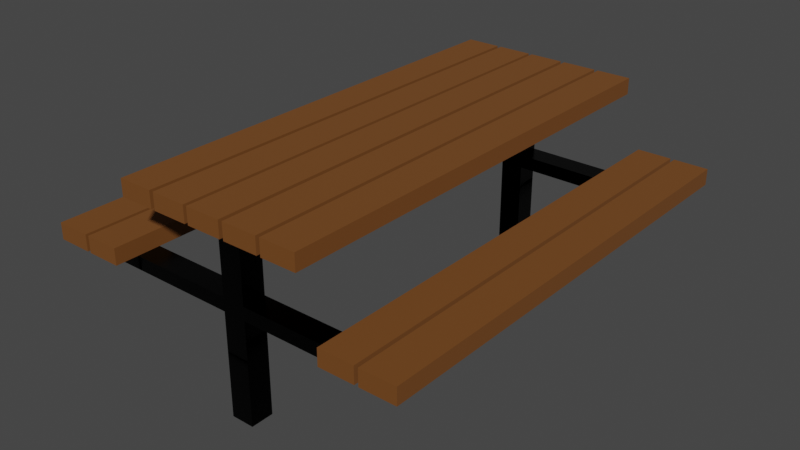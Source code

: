 # Source: table.blend  (saved by Blender 2.93.20; exported with 4.5.12 LTS)
import bpy
from mathutils import Matrix  # noqa: F401  (used for matrix-valued properties, if any)

bpy.ops.wm.read_factory_settings(use_empty=True)
scene = bpy.context.scene
scene.name = 'Scene'

# ---- collections
col_collection = bpy.data.collections.new('Collection'); scene.collection.children.link(col_collection)

# ---- materials (node trees are filled in below, after node groups)
mat_material_1328 = bpy.data.materials.new('Material.1328')
mat_material_1328.use_transparent_shadow = False
mat_material_1327 = bpy.data.materials.new('Material.1327')
mat_material_1327.alpha_threshold = 0.0
mat_material_1327.use_transparent_shadow = False
mat_material_1327.line_color = (0.0, 0.0, 0.0, 1.0)

# ---- material node trees
mat_material_1328.use_nodes = True; mat_material_1328.node_tree.nodes.clear()
_N = mat_material_1328.node_tree.nodes; _L = mat_material_1328.node_tree.links
n0 = _N.new('ShaderNodeBsdfPrincipled'); n0.name = 'Principled BSDF'; n0.location = (10, 300)
n0.distribution = 'GGX'
n0.subsurface_method = 'BURLEY'
n0.inputs[0].default_value = (0.0, 0.0, 0.0, 1.0)
n0.inputs[1].default_value = 1.0
n0.inputs[2].default_value = 0.2355
n0.inputs[3].default_value = 1.45
n0.inputs[27].default_value = (0.0, 0.0, 0.0, 1.0)
n0.inputs[28].default_value = 1.0
n1 = _N.new('ShaderNodeOutputMaterial'); n1.name = 'Material Output'; n1.location = (300, 300)
_L.new(n0.outputs[0], n1.inputs[0])
n1.is_active_output = True
mat_material_1327.use_nodes = True; mat_material_1327.node_tree.nodes.clear()
_N = mat_material_1327.node_tree.nodes; _L = mat_material_1327.node_tree.links
n0 = _N.new('ShaderNodeOutputMaterial'); n0.name = 'Material Output'; n0.location = (300, 300)
n1 = _N.new('ShaderNodeBsdfPrincipled'); n1.name = 'Principled BSDF'; n1.location = (10, 300)
n1.distribution = 'GGX'
n1.subsurface_method = 'BURLEY'
n1.inputs[0].default_value = (0.1657, 0.05489, 0.004555, 1.0)
n1.inputs[2].default_value = 1.0
n1.inputs[3].default_value = 1.45
n1.inputs[13].default_value = 0.5496
n1.inputs[27].default_value = (0.0, 0.0, 0.0, 1.0)
n1.inputs[28].default_value = 1.0
_L.new(n1.outputs[0], n0.inputs[0])
n0.is_active_output = True

# ---- world
world_world = bpy.data.worlds.new('World'); scene.world = world_world
world_world.use_nodes = True; world_world.node_tree.nodes.clear()
_N = world_world.node_tree.nodes; _L = world_world.node_tree.links
n0 = _N.new('ShaderNodeOutputWorld'); n0.name = 'World Output'; n0.location = (300, 300)
n1 = _N.new('ShaderNodeBackground'); n1.name = 'Background'; n1.location = (10, 300)
n1.inputs[0].default_value = (0.05088, 0.05088, 0.05088, 1.0)
_L.new(n1.outputs[0], n0.inputs[0])
n0.is_active_output = True
world_world.color = (0.05088, 0.05088, 0.05088)
world_world.use_sun_shadow = False
world_world.sun_shadow_jitter_overblur = 0.0

# ---- meshes
me_cube_027 = bpy.data.meshes.new('Cube.027')
me_cube_027.from_pydata([(-1.0, -1.0, -1.0), (-1.0, -1.0, 0.1261), (-1.0, 1.0, -1.0), (-1.0, 1.0, 0.1261), (1.0, -1.0, -1.0), (1.0, -1.0, 0.1261), (1.0, 1.0, -1.0), (1.0, 1.0, 0.1261), (-1.0, -1.0, 11.82), (-1.0, 1.0, 11.82), (1.0, -1.0, 11.82), (1.0, 1.0, 11.82), (1.0, 1.0, 5.264), (1.0, -1.0, 5.264), (-1.0, -1.0, 5.264), (-1.0, 1.0, 5.264), (1.0, 1.0, 6.418), (-1.0, -1.0, 6.418), (1.0, -1.0, 6.418), (-1.0, 1.0, 6.418), (-14.88, -1.0, 5.264), (-14.88, 1.0, 5.264), (-14.88, -1.0, 6.418), (-14.88, 1.0, 6.418), (15.13, 1.0, 5.264), (15.13, -1.0, 5.264), (15.13, 1.0, 6.418), (15.13, -1.0, 6.418), (-1.0, -1.0, 15.35), (-1.0, 1.0, 15.35), (1.0, -1.0, 15.35), (1.0, 1.0, 15.35), (6.789, -1.0, -1.0), (6.789, -1.0, 0.1261), (6.789, 1.0, -1.0), (6.789, 1.0, 0.1261), (-6.789, -1.0, -1.0), (-6.789, -1.0, 0.1261), (-6.789, 1.0, -1.0), (-6.789, 1.0, 0.1261), (-1.84, 2.982, -0.8716), (-1.84, 2.982, -2.288), (-1.84, -37.08, -0.8716), (-1.84, -37.08, -2.288), (-4.87, 2.982, -0.8716), (-4.87, 2.982, -2.288), (-4.87, -37.08, -0.8716), (-4.87, -37.08, -2.288), (1.566, 2.982, -0.8716), (1.566, 2.982, -2.288), (1.566, -37.08, -0.8716), (1.566, -37.08, -2.288), (-1.464, 2.982, -0.8716), (-1.464, 2.982, -2.288), (-1.464, -37.08, -0.8716), (-1.464, -37.08, -2.288), (4.936, 2.982, -0.8716), (4.936, 2.982, -2.288), (4.936, -37.08, -0.8716), (4.936, -37.08, -2.288), (1.906, 2.982, -0.8716), (1.906, 2.982, -2.288), (1.906, -37.08, -0.8716), (1.906, -37.08, -2.288), (8.342, 2.982, -0.8716), (8.342, 2.982, -2.288), (8.342, -37.08, -0.8716), (8.342, -37.08, -2.288), (5.312, 2.982, -0.8716), (5.312, 2.982, -2.288), (5.312, -37.08, -0.8716), (5.312, -37.08, -2.288), (-5.225, 2.982, -0.8716), (-5.225, 2.982, -2.288), (-5.225, -37.08, -0.8716), (-5.225, -37.08, -2.288), (-8.255, 2.982, -0.8716), (-8.255, 2.982, -2.288), (-8.255, -37.08, -0.8716), (-8.255, -37.08, -2.288), (-9.822, 2.982, 5.241), (-9.822, 2.982, 3.824), (-9.822, -37.08, 5.241), (-9.822, -37.08, 3.824), (-12.85, 2.982, 5.241), (-12.85, 2.982, 3.824), (-12.85, -37.08, 5.241), (-12.85, -37.08, 3.824), (-13.21, 2.982, 5.241), (-13.21, 2.982, 3.824), (-13.21, -37.08, 5.241), (-13.21, -37.08, 3.824), (-16.24, 2.982, 5.241), (-16.24, 2.982, 3.824), (-16.24, -37.08, 5.241), (-16.24, -37.08, 3.824), (16.64, 2.982, 5.241), (16.64, 2.982, 3.824), (16.64, -37.08, 5.241), (16.64, -37.08, 3.824), (13.61, 2.982, 5.241), (13.61, 2.982, 3.824), (13.61, -37.08, 5.241), (13.61, -37.08, 3.824), (13.26, 2.982, 5.241), (13.26, 2.982, 3.824), (13.26, -37.08, 5.241), (13.26, -37.08, 3.824), (10.23, 2.982, 5.241), (10.23, 2.982, 3.824), (10.23, -37.08, 5.241), (10.23, -37.08, 3.824), (-1.0, -34.37, -1.0), (-1.0, -34.37, 0.1261), (-1.0, -32.37, -1.0), (-1.0, -32.37, 0.1261), (1.0, -34.37, -1.0), (1.0, -34.37, 0.1261), (1.0, -32.37, -1.0), (1.0, -32.37, 0.1261), (-1.0, -34.37, 11.82), (-1.0, -32.37, 11.82), (1.0, -34.37, 11.82), (1.0, -32.37, 11.82), (1.0, -32.37, 5.264), (1.0, -34.37, 5.264), (-1.0, -34.37, 5.264), (-1.0, -32.37, 5.264), (1.0, -32.37, 6.418), (-1.0, -34.37, 6.418), (1.0, -34.37, 6.418), (-1.0, -32.37, 6.418), (-14.88, -34.37, 5.264), (-14.88, -32.37, 5.264), (-14.88, -34.37, 6.418), (-14.88, -32.37, 6.418), (15.13, -32.37, 5.264), (15.13, -34.37, 5.264), (15.13, -32.37, 6.418), (15.13, -34.37, 6.418), (-1.0, -34.37, 15.35), (-1.0, -32.37, 15.35), (1.0, -34.37, 15.35), (1.0, -32.37, 15.35), (6.789, -34.37, -1.0), (6.789, -34.37, 0.1261), (6.789, -32.37, -1.0), (6.789, -32.37, 0.1261), (-6.789, -34.37, -1.0), (-6.789, -34.37, 0.1261), (-6.789, -32.37, -1.0), (-6.789, -32.37, 0.1261), (-1.0, -0.9929, -0.9929), (-0.997, -0.991, 0.1231), (-1.0, 0.9929, -0.9929), (-0.997, 0.991, 0.1231), (1.0, -0.9929, -0.9929), (0.997, -0.991, 0.1231), (1.0, 0.9929, -0.9929), (0.997, 0.991, 0.1231), (-0.9929, -0.9929, 11.82), (-0.9929, 0.9929, 11.82), (0.9929, -0.9929, 11.82), (0.9929, 0.9929, 11.82), (0.997, 0.991, 5.268), (0.997, -0.991, 5.268), (-0.997, -0.991, 5.268), (-0.997, 0.991, 5.268), (0.997, 0.991, 6.415), (-0.997, -0.991, 6.415), (0.997, -0.991, 6.415), (-0.997, 0.991, 6.415), (-14.87, -0.9942, 5.27), (-14.87, 0.9942, 5.27), (-14.87, -0.9942, 6.412), (-14.87, 0.9942, 6.412), (15.12, 0.9942, 5.27), (15.12, -0.9942, 5.27), (15.12, 0.9942, 6.412), (15.12, -0.9942, 6.412), (-0.9942, -0.9942, 15.34), (-0.9942, 0.9942, 15.34), (0.9942, -0.9942, 15.34), (0.9942, 0.9942, 15.34), (6.783, -0.9942, -0.9942), (6.783, -0.9942, 0.1203), (6.783, 0.9942, -0.9942), (6.783, 0.9942, 0.1203), (-6.783, -0.9942, -0.9942), (-6.783, -0.9942, 0.1203), (-6.783, 0.9942, -0.9942), (-6.783, 0.9942, 0.1203), (-1.834, 2.988, -0.8659), (-1.834, 2.988, -2.294), (-1.834, -37.08, -0.8659), (-1.834, -37.08, -2.294), (-4.875, 2.988, -0.8659), (-4.875, 2.988, -2.294), (-4.875, -37.08, -0.8659), (-4.875, -37.08, -2.294), (1.572, 2.988, -0.8659), (1.572, 2.988, -2.294), (1.572, -37.08, -0.8659), (1.572, -37.08, -2.294), (-1.47, 2.988, -0.8659), (-1.47, 2.988, -2.294), (-1.47, -37.08, -0.8659), (-1.47, -37.08, -2.294), (4.942, 2.988, -0.8659), (4.942, 2.988, -2.294), (4.942, -37.08, -0.8659), (4.942, -37.08, -2.294), (1.901, 2.988, -0.8659), (1.901, 2.988, -2.294), (1.901, -37.08, -0.8659), (1.901, -37.08, -2.294), (8.348, 2.988, -0.8659), (8.348, 2.988, -2.294), (8.348, -37.08, -0.8659), (8.348, -37.08, -2.294), (5.307, 2.988, -0.8659), (5.307, 2.988, -2.294), (5.307, -37.08, -0.8659), (5.307, -37.08, -2.294), (-5.22, 2.988, -0.8659), (-5.22, 2.988, -2.294), (-5.22, -37.08, -0.8659), (-5.22, -37.08, -2.294), (-8.261, 2.988, -0.8659), (-8.261, 2.988, -2.294), (-8.261, -37.08, -0.8659), (-8.261, -37.08, -2.294), (-9.816, 2.988, 5.247), (-9.816, 2.988, 3.819), (-9.816, -37.08, 5.247), (-9.816, -37.08, 3.819), (-12.86, 2.988, 5.247), (-12.86, 2.988, 3.819), (-12.86, -37.08, 5.247), (-12.86, -37.08, 3.819), (-13.2, 2.988, 5.247), (-13.2, 2.988, 3.819), (-13.2, -37.08, 5.247), (-13.2, -37.08, 3.819), (-16.24, 2.988, 5.247), (-16.24, 2.988, 3.819), (-16.24, -37.08, 5.247), (-16.24, -37.08, 3.819), (16.65, 2.988, 5.247), (16.65, 2.988, 3.819), (16.65, -37.08, 5.247), (16.65, -37.08, 3.819), (13.61, 2.988, 5.247), (13.61, 2.988, 3.819), (13.61, -37.08, 5.247), (13.61, -37.08, 3.819), (13.26, 2.988, 5.247), (13.26, 2.988, 3.819), (13.26, -37.08, 5.247), (13.26, -37.08, 3.819), (10.22, 2.988, 5.247), (10.22, 2.988, 3.819), (10.22, -37.08, 5.247), (10.22, -37.08, 3.819), (-1.0, -34.36, -0.9929), (-0.997, -34.36, 0.1231), (-1.0, -32.38, -0.9929), (-0.997, -32.38, 0.1231), (1.0, -34.36, -0.9929), (0.997, -34.36, 0.1231), (1.0, -32.38, -0.9929), (0.997, -32.38, 0.1231), (-0.9929, -34.36, 11.82), (-0.9929, -32.38, 11.82), (0.9929, -34.36, 11.82), (0.9929, -32.38, 11.82), (0.997, -32.38, 5.268), (0.997, -34.36, 5.268), (-0.997, -34.36, 5.268), (-0.997, -32.38, 5.268), (0.997, -32.38, 6.415), (-0.997, -34.36, 6.415), (0.997, -34.36, 6.415), (-0.997, -32.38, 6.415), (-14.87, -34.37, 5.27), (-14.87, -32.38, 5.27), (-14.87, -34.37, 6.412), (-14.87, -32.38, 6.412), (15.12, -32.38, 5.27), (15.12, -34.37, 5.27), (15.12, -32.38, 6.412), (15.12, -34.37, 6.412), (-0.9942, -34.37, 15.34), (-0.9942, -32.38, 15.34), (0.9942, -34.37, 15.34), (0.9942, -32.38, 15.34), (6.783, -34.37, -0.9942), (6.783, -34.37, 0.1203), (6.783, -32.38, -0.9942), (6.783, -32.38, 0.1203), (-6.783, -34.37, -0.9942), (-6.783, -34.37, 0.1203), (-6.783, -32.38, -0.9942), (-6.783, -32.38, 0.1203)], [], [(1, 3, 39, 37), (2, 3, 7, 6), (5, 4, 32, 33), (4, 5, 1, 0), (2, 6, 4, 0), (18, 16, 11, 10), (11, 9, 29, 31), (19, 17, 8, 9), (17, 18, 10, 8), (16, 19, 9, 11), (7, 3, 15, 12), (1, 5, 13, 14), (3, 1, 14, 15), (5, 7, 12, 13), (12, 15, 19, 16), (14, 13, 18, 17), (15, 14, 20, 21), (12, 16, 26, 24), (21, 20, 22, 23), (14, 17, 22, 20), (19, 15, 21, 23), (17, 19, 23, 22), (25, 24, 26, 27), (16, 18, 27, 26), (13, 12, 24, 25), (18, 13, 25, 27), (31, 29, 28, 30), (10, 11, 31, 30), (9, 8, 28, 29), (8, 10, 30, 28), (34, 35, 33, 32), (4, 6, 34, 32), (7, 5, 33, 35), (6, 7, 35, 34), (36, 37, 39, 38), (2, 0, 36, 38), (3, 2, 38, 39), (0, 1, 37, 36), (40, 41, 43, 42), (42, 43, 47, 46), (46, 47, 45, 44), (44, 45, 41, 40), (42, 46, 44, 40), (47, 43, 41, 45), (48, 49, 51, 50), (50, 51, 55, 54), (54, 55, 53, 52), (52, 53, 49, 48), (50, 54, 52, 48), (55, 51, 49, 53), (56, 57, 59, 58), (58, 59, 63, 62), (62, 63, 61, 60), (60, 61, 57, 56), (58, 62, 60, 56), (63, 59, 57, 61), (64, 65, 67, 66), (66, 67, 71, 70), (70, 71, 69, 68), (68, 69, 65, 64), (66, 70, 68, 64), (71, 67, 65, 69), (72, 73, 75, 74), (74, 75, 79, 78), (78, 79, 77, 76), (76, 77, 73, 72), (74, 78, 76, 72), (79, 75, 73, 77), (80, 81, 83, 82), (82, 83, 87, 86), (86, 87, 85, 84), (84, 85, 81, 80), (82, 86, 84, 80), (87, 83, 81, 85), (88, 89, 91, 90), (90, 91, 95, 94), (94, 95, 93, 92), (92, 93, 89, 88), (90, 94, 92, 88), (95, 91, 89, 93), (96, 97, 99, 98), (98, 99, 103, 102), (102, 103, 101, 100), (100, 101, 97, 96), (98, 102, 100, 96), (103, 99, 97, 101), (104, 105, 107, 106), (106, 107, 111, 110), (110, 111, 109, 108), (108, 109, 105, 104), (106, 110, 108, 104), (111, 107, 105, 109), (113, 115, 151, 149), (114, 115, 119, 118), (117, 116, 144, 145), (116, 117, 113, 112), (114, 118, 116, 112), (130, 128, 123, 122), (123, 121, 141, 143), (131, 129, 120, 121), (129, 130, 122, 120), (128, 131, 121, 123), (119, 115, 127, 124), (113, 117, 125, 126), (115, 113, 126, 127), (117, 119, 124, 125), (124, 127, 131, 128), (126, 125, 130, 129), (127, 126, 132, 133), (124, 128, 138, 136), (133, 132, 134, 135), (126, 129, 134, 132), (131, 127, 133, 135), (129, 131, 135, 134), (137, 136, 138, 139), (128, 130, 139, 138), (125, 124, 136, 137), (130, 125, 137, 139), (143, 141, 140, 142), (122, 123, 143, 142), (121, 120, 140, 141), (120, 122, 142, 140), (146, 147, 145, 144), (116, 118, 146, 144), (119, 117, 145, 147), (118, 119, 147, 146), (148, 149, 151, 150), (114, 112, 148, 150), (115, 114, 150, 151), (112, 113, 149, 148), (153, 189, 191, 155), (154, 158, 159, 155), (157, 185, 184, 156), (156, 152, 153, 157), (154, 152, 156, 158), (170, 162, 163, 168), (163, 183, 181, 161), (171, 161, 160, 169), (169, 160, 162, 170), (168, 163, 161, 171), (159, 164, 167, 155), (153, 166, 165, 157), (155, 167, 166, 153), (157, 165, 164, 159), (164, 168, 171, 167), (166, 169, 170, 165), (167, 173, 172, 166), (164, 176, 178, 168), (173, 175, 174, 172), (166, 172, 174, 169), (171, 175, 173, 167), (169, 174, 175, 171), (177, 179, 178, 176), (168, 178, 179, 170), (165, 177, 176, 164), (170, 179, 177, 165), (183, 182, 180, 181), (162, 182, 183, 163), (161, 181, 180, 160), (160, 180, 182, 162), (186, 184, 185, 187), (156, 184, 186, 158), (159, 187, 185, 157), (158, 186, 187, 159), (188, 190, 191, 189), (154, 190, 188, 152), (155, 191, 190, 154), (152, 188, 189, 153), (192, 194, 195, 193), (194, 198, 199, 195), (198, 196, 197, 199), (196, 192, 193, 197), (194, 192, 196, 198), (199, 197, 193, 195), (200, 202, 203, 201), (202, 206, 207, 203), (206, 204, 205, 207), (204, 200, 201, 205), (202, 200, 204, 206), (207, 205, 201, 203), (208, 210, 211, 209), (210, 214, 215, 211), (214, 212, 213, 215), (212, 208, 209, 213), (210, 208, 212, 214), (215, 213, 209, 211), (216, 218, 219, 217), (218, 222, 223, 219), (222, 220, 221, 223), (220, 216, 217, 221), (218, 216, 220, 222), (223, 221, 217, 219), (224, 226, 227, 225), (226, 230, 231, 227), (230, 228, 229, 231), (228, 224, 225, 229), (226, 224, 228, 230), (231, 229, 225, 227), (232, 234, 235, 233), (234, 238, 239, 235), (238, 236, 237, 239), (236, 232, 233, 237), (234, 232, 236, 238), (239, 237, 233, 235), (240, 242, 243, 241), (242, 246, 247, 243), (246, 244, 245, 247), (244, 240, 241, 245), (242, 240, 244, 246), (247, 245, 241, 243), (248, 250, 251, 249), (250, 254, 255, 251), (254, 252, 253, 255), (252, 248, 249, 253), (250, 248, 252, 254), (255, 253, 249, 251), (256, 258, 259, 257), (258, 262, 263, 259), (262, 260, 261, 263), (260, 256, 257, 261), (258, 256, 260, 262), (263, 261, 257, 259), (265, 301, 303, 267), (266, 270, 271, 267), (269, 297, 296, 268), (268, 264, 265, 269), (266, 264, 268, 270), (282, 274, 275, 280), (275, 295, 293, 273), (283, 273, 272, 281), (281, 272, 274, 282), (280, 275, 273, 283), (271, 276, 279, 267), (265, 278, 277, 269), (267, 279, 278, 265), (269, 277, 276, 271), (276, 280, 283, 279), (278, 281, 282, 277), (279, 285, 284, 278), (276, 288, 290, 280), (285, 287, 286, 284), (278, 284, 286, 281), (283, 287, 285, 279), (281, 286, 287, 283), (289, 291, 290, 288), (280, 290, 291, 282), (277, 289, 288, 276), (282, 291, 289, 277), (295, 294, 292, 293), (274, 294, 295, 275), (273, 293, 292, 272), (272, 292, 294, 274), (298, 296, 297, 299), (268, 296, 298, 270), (271, 299, 297, 269), (270, 298, 299, 271), (300, 302, 303, 301), (266, 302, 300, 264), (267, 303, 302, 266), (264, 300, 301, 265)])
me_cube_027.polygons.foreach_set('material_index', [0, 0, 0, 0, 0, 0, 0, 0, 0, 0, 0, 0, 0, 0, 0, 0, 0, 0, 0, 0, 0, 0, 0, 0, 0, 0, 0, 0, 0, 0, 0, 0, 0, 0, 0, 0, 0, 0, 1, 1, 1, 1, 1, 1, 1, 1, 1, 1, 1, 1, 1, 1, 1, 1, 1, 1, 1, 1, 1, 1, 1, 1, 1, 1, 1, 1, 1, 1, 1, 1, 1, 1, 1, 1, 1, 1, 1, 1, 1, 1, 1, 1, 1, 1, 1, 1, 1, 1, 1, 1, 1, 1, 0, 0, 0, 0, 0, 0, 0, 0, 0, 0, 0, 0, 0, 0, 0, 0, 0, 0, 0, 0, 0, 0, 0, 0, 0, 0, 0, 0, 0, 0, 0, 0, 0, 0, 0, 0, 0, 0, 0, 0, 0, 0, 0, 0, 0, 0, 0, 0, 0, 0, 0, 0, 0, 0, 0, 0, 0, 0, 0, 0, 0, 0, 0, 0, 0, 0, 0, 0, 0, 0, 0, 0, 0, 0, 0, 0, 1, 1, 1, 1, 1, 1, 1, 1, 1, 1, 1, 1, 1, 1, 1, 1, 1, 1, 1, 1, 1, 1, 1, 1, 1, 1, 1, 1, 1, 1, 1, 1, 1, 1, 1, 1, 1, 1, 1, 1, 1, 1, 1, 1, 1, 1, 1, 1, 1, 1, 1, 1, 1, 1, 0, 0, 0, 0, 0, 0, 0, 0, 0, 0, 0, 0, 0, 0, 0, 0, 0, 0, 0, 0, 0, 0, 0, 0, 0, 0, 0, 0, 0, 0, 0, 0, 0, 0, 0, 0, 0, 0])
_uv = me_cube_027.uv_layers.new(name='UVMap')
_uv.uv.foreach_set('vector', [0.625, 0.0, 0.625, 0.25, 0.625, 0.25, 0.625, 0.0, 0.375, 0.25, 0.625, 0.25, 0.625, 0.5, 0.375, 0.5, 0.625, 0.75, 0.375, 0.75, 0.375, 0.75, 0.625, 0.75, 0.375, 0.75, 0.625, 0.75, 0.625, 1.0, 0.375, 1.0, 0.125, 0.5, 0.375, 0.5, 0.375, 0.75, 0.125, 0.75, 0.625, 0.75, 0.625, 0.5, 0.625, 0.5, 0.625, 0.75, 0.625, 0.5, 0.625, 0.25, 0.625, 0.25, 0.625, 0.5, 0.625, 0.25, 0.625, 0.0, 0.625, 0.0, 0.625, 0.25, 0.625, 1.0, 0.625, 0.75, 0.625, 0.75, 0.625, 1.0, 0.625, 0.5, 0.625, 0.25, 0.625, 0.25, 0.625, 0.5, 0.625, 0.5, 0.625, 0.25, 0.625, 0.25, 0.625, 0.5, 0.625, 1.0, 0.625, 0.75, 0.625, 0.75, 0.625, 1.0, 0.625, 0.25, 0.625, 0.0, 0.625, 0.0, 0.625, 0.25, 0.625, 0.75, 0.625, 0.5, 0.625, 0.5, 0.625, 0.75, 0.625, 0.5, 0.625, 0.25, 0.625, 0.25, 0.625, 0.5, 0.625, 1.0, 0.625, 0.75, 0.625, 0.75, 0.625, 1.0, 0.625, 0.25, 0.625, 0.0, 0.625, 0.0, 0.625, 0.25, 0.625, 0.5, 0.625, 0.5, 0.625, 0.5, 0.625, 0.5, 0.625, 0.25, 0.625, 0.0, 0.625, 0.0, 0.625, 0.25, 0.625, 1.0, 0.625, 1.0, 0.625, 1.0, 0.625, 1.0, 0.625, 0.25, 0.625, 0.25, 0.625, 0.25, 0.625, 0.25, 0.625, 0.0, 0.625, 0.25, 0.625, 0.25, 0.625, 0.0, 0.625, 0.75, 0.625, 0.5, 0.625, 0.5, 0.625, 0.75, 0.625, 0.5, 0.625, 0.75, 0.625, 0.75, 0.625, 0.5, 0.625, 0.75, 0.625, 0.5, 0.625, 0.5, 0.625, 0.75, 0.625, 0.75, 0.625, 0.75, 0.625, 0.75, 0.625, 0.75, 0.625, 0.5, 0.875, 0.5, 0.875, 0.75, 0.625, 0.75, 0.625, 0.75, 0.625, 0.5, 0.625, 0.5, 0.625, 0.75, 0.625, 0.25, 0.625, 0.0, 0.625, 0.0, 0.625, 0.25, 0.625, 1.0, 0.625, 0.75, 0.625, 0.75, 0.625, 1.0, 0.375, 0.5, 0.625, 0.5, 0.625, 0.75, 0.375, 0.75, 0.375, 0.75, 0.375, 0.5, 0.375, 0.5, 0.375, 0.75, 0.625, 0.5, 0.625, 0.75, 0.625, 0.75, 0.625, 0.5, 0.375, 0.5, 0.625, 0.5, 0.625, 0.5, 0.375, 0.5, 0.375, 0.0, 0.625, 0.0, 0.625, 0.25, 0.375, 0.25, 0.125, 0.5, 0.125, 0.75, 0.125, 0.75, 0.125, 0.5, 0.625, 0.25, 0.375, 0.25, 0.375, 0.25, 0.625, 0.25, 0.375, 1.0, 0.625, 1.0, 0.625, 1.0, 0.375, 1.0, 0.375, 0.0, 0.625, 0.0, 0.625, 0.25, 0.375, 0.25, 0.375, 0.25, 0.625, 0.25, 0.625, 0.5, 0.375, 0.5, 0.375, 0.5, 0.625, 0.5, 0.625, 0.75, 0.375, 0.75, 0.375, 0.75, 0.625, 0.75, 0.625, 1.0, 0.375, 1.0, 0.125, 0.5, 0.375, 0.5, 0.375, 0.75, 0.125, 0.75, 0.625, 0.5, 0.875, 0.5, 0.875, 0.75, 0.625, 0.75, 0.375, 0.0, 0.625, 0.0, 0.625, 0.25, 0.375, 0.25, 0.375, 0.25, 0.625, 0.25, 0.625, 0.5, 0.375, 0.5, 0.375, 0.5, 0.625, 0.5, 0.625, 0.75, 0.375, 0.75, 0.375, 0.75, 0.625, 0.75, 0.625, 1.0, 0.375, 1.0, 0.125, 0.5, 0.375, 0.5, 0.375, 0.75, 0.125, 0.75, 0.625, 0.5, 0.875, 0.5, 0.875, 0.75, 0.625, 0.75, 0.375, 0.0, 0.625, 0.0, 0.625, 0.25, 0.375, 0.25, 0.375, 0.25, 0.625, 0.25, 0.625, 0.5, 0.375, 0.5, 0.375, 0.5, 0.625, 0.5, 0.625, 0.75, 0.375, 0.75, 0.375, 0.75, 0.625, 0.75, 0.625, 1.0, 0.375, 1.0, 0.125, 0.5, 0.375, 0.5, 0.375, 0.75, 0.125, 0.75, 0.625, 0.5, 0.875, 0.5, 0.875, 0.75, 0.625, 0.75, 0.375, 0.0, 0.625, 0.0, 0.625, 0.25, 0.375, 0.25, 0.375, 0.25, 0.625, 0.25, 0.625, 0.5, 0.375, 0.5, 0.375, 0.5, 0.625, 0.5, 0.625, 0.75, 0.375, 0.75, 0.375, 0.75, 0.625, 0.75, 0.625, 1.0, 0.375, 1.0, 0.125, 0.5, 0.375, 0.5, 0.375, 0.75, 0.125, 0.75, 0.625, 0.5, 0.875, 0.5, 0.875, 0.75, 0.625, 0.75, 0.375, 0.0, 0.625, 0.0, 0.625, 0.25, 0.375, 0.25, 0.375, 0.25, 0.625, 0.25, 0.625, 0.5, 0.375, 0.5, 0.375, 0.5, 0.625, 0.5, 0.625, 0.75, 0.375, 0.75, 0.375, 0.75, 0.625, 0.75, 0.625, 1.0, 0.375, 1.0, 0.125, 0.5, 0.375, 0.5, 0.375, 0.75, 0.125, 0.75, 0.625, 0.5, 0.875, 0.5, 0.875, 0.75, 0.625, 0.75, 0.375, 0.0, 0.625, 0.0, 0.625, 0.25, 0.375, 0.25, 0.375, 0.25, 0.625, 0.25, 0.625, 0.5, 0.375, 0.5, 0.375, 0.5, 0.625, 0.5, 0.625, 0.75, 0.375, 0.75, 0.375, 0.75, 0.625, 0.75, 0.625, 1.0, 0.375, 1.0, 0.125, 0.5, 0.375, 0.5, 0.375, 0.75, 0.125, 0.75, 0.625, 0.5, 0.875, 0.5, 0.875, 0.75, 0.625, 0.75, 0.375, 0.0, 0.625, 0.0, 0.625, 0.25, 0.375, 0.25, 0.375, 0.25, 0.625, 0.25, 0.625, 0.5, 0.375, 0.5, 0.375, 0.5, 0.625, 0.5, 0.625, 0.75, 0.375, 0.75, 0.375, 0.75, 0.625, 0.75, 0.625, 1.0, 0.375, 1.0, 0.125, 0.5, 0.375, 0.5, 0.375, 0.75, 0.125, 0.75, 0.625, 0.5, 0.875, 0.5, 0.875, 0.75, 0.625, 0.75, 0.375, 0.0, 0.625, 0.0, 0.625, 0.25, 0.375, 0.25, 0.375, 0.25, 0.625, 0.25, 0.625, 0.5, 0.375, 0.5, 0.375, 0.5, 0.625, 0.5, 0.625, 0.75, 0.375, 0.75, 0.375, 0.75, 0.625, 0.75, 0.625, 1.0, 0.375, 1.0, 0.125, 0.5, 0.375, 0.5, 0.375, 0.75, 0.125, 0.75, 0.625, 0.5, 0.875, 0.5, 0.875, 0.75, 0.625, 0.75, 0.375, 0.0, 0.625, 0.0, 0.625, 0.25, 0.375, 0.25, 0.375, 0.25, 0.625, 0.25, 0.625, 0.5, 0.375, 0.5, 0.375, 0.5, 0.625, 0.5, 0.625, 0.75, 0.375, 0.75, 0.375, 0.75, 0.625, 0.75, 0.625, 1.0, 0.375, 1.0, 0.125, 0.5, 0.375, 0.5, 0.375, 0.75, 0.125, 0.75, 0.625, 0.5, 0.875, 0.5, 0.875, 0.75, 0.625, 0.75, 0.625, 0.0, 0.625, 0.25, 0.625, 0.25, 0.625, 0.0, 0.375, 0.25, 0.625, 0.25, 0.625, 0.5, 0.375, 0.5, 0.625, 0.75, 0.375, 0.75, 0.375, 0.75, 0.625, 0.75, 0.375, 0.75, 0.625, 0.75, 0.625, 1.0, 0.375, 1.0, 0.125, 0.5, 0.375, 0.5, 0.375, 0.75, 0.125, 0.75, 0.625, 0.75, 0.625, 0.5, 0.625, 0.5, 0.625, 0.75, 0.625, 0.5, 0.625, 0.25, 0.625, 0.25, 0.625, 0.5, 0.625, 0.25, 0.625, 0.0, 0.625, 0.0, 0.625, 0.25, 0.625, 1.0, 0.625, 0.75, 0.625, 0.75, 0.625, 1.0, 0.625, 0.5, 0.625, 0.25, 0.625, 0.25, 0.625, 0.5, 0.625, 0.5, 0.625, 0.25, 0.625, 0.25, 0.625, 0.5, 0.625, 1.0, 0.625, 0.75, 0.625, 0.75, 0.625, 1.0, 0.625, 0.25, 0.625, 0.0, 0.625, 0.0, 0.625, 0.25, 0.625, 0.75, 0.625, 0.5, 0.625, 0.5, 0.625, 0.75, 0.625, 0.5, 0.625, 0.25, 0.625, 0.25, 0.625, 0.5, 0.625, 1.0, 0.625, 0.75, 0.625, 0.75, 0.625, 1.0, 0.625, 0.25, 0.625, 0.0, 0.625, 0.0, 0.625, 0.25, 0.625, 0.5, 0.625, 0.5, 0.625, 0.5, 0.625, 0.5, 0.625, 0.25, 0.625, 0.0, 0.625, 0.0, 0.625, 0.25, 0.625, 1.0, 0.625, 1.0, 0.625, 1.0, 0.625, 1.0, 0.625, 0.25, 0.625, 0.25, 0.625, 0.25, 0.625, 0.25, 0.625, 0.0, 0.625, 0.25, 0.625, 0.25, 0.625, 0.0, 0.625, 0.75, 0.625, 0.5, 0.625, 0.5, 0.625, 0.75, 0.625, 0.5, 0.625, 0.75, 0.625, 0.75, 0.625, 0.5, 0.625, 0.75, 0.625, 0.5, 0.625, 0.5, 0.625, 0.75, 0.625, 0.75, 0.625, 0.75, 0.625, 0.75, 0.625, 0.75, 0.625, 0.5, 0.875, 0.5, 0.875, 0.75, 0.625, 0.75, 0.625, 0.75, 0.625, 0.5, 0.625, 0.5, 0.625, 0.75, 0.625, 0.25, 0.625, 0.0, 0.625, 0.0, 0.625, 0.25, 0.625, 1.0, 0.625, 0.75, 0.625, 0.75, 0.625, 1.0, 0.375, 0.5, 0.625, 0.5, 0.625, 0.75, 0.375, 0.75, 0.375, 0.75, 0.375, 0.5, 0.375, 0.5, 0.375, 0.75, 0.625, 0.5, 0.625, 0.75, 0.625, 0.75, 0.625, 0.5, 0.375, 0.5, 0.625, 0.5, 0.625, 0.5, 0.375, 0.5, 0.375, 0.0, 0.625, 0.0, 0.625, 0.25, 0.375, 0.25, 0.125, 0.5, 0.125, 0.75, 0.125, 0.75, 0.125, 0.5, 0.625, 0.25, 0.375, 0.25, 0.375, 0.25, 0.625, 0.25, 0.375, 1.0, 0.625, 1.0, 0.625, 1.0, 0.375, 1.0, 0.625, 0.0, 0.625, 0.0, 0.625, 0.25, 0.625, 0.25, 0.375, 0.25, 0.375, 0.5, 0.625, 0.5, 0.625, 0.25, 0.625, 0.75, 0.625, 0.75, 0.375, 0.75, 0.375, 0.75, 0.375, 0.75, 0.375, 1.0, 0.625, 1.0, 0.625, 0.75, 0.125, 0.5, 0.125, 0.75, 0.375, 0.75, 0.375, 0.5, 0.625, 0.75, 0.625, 0.75, 0.625, 0.5, 0.625, 0.5, 0.625, 0.5, 0.625, 0.5, 0.625, 0.25, 0.625, 0.25, 0.625, 0.25, 0.625, 0.25, 0.625, 0.0, 0.625, 0.0, 0.625, 1.0, 0.625, 1.0, 0.625, 0.75, 0.625, 0.75, 0.625, 0.5, 0.625, 0.5, 0.625, 0.25, 0.625, 0.25, 0.625, 0.5, 0.625, 0.5, 0.625, 0.25, 0.625, 0.25, 0.625, 1.0, 0.625, 1.0, 0.625, 0.75, 0.625, 0.75, 0.625, 0.25, 0.625, 0.25, 0.625, 0.0, 0.625, 0.0, 0.625, 0.75, 0.625, 0.75, 0.625, 0.5, 0.625, 0.5, 0.625, 0.5, 0.625, 0.5, 0.625, 0.25, 0.625, 0.25, 0.625, 1.0, 0.625, 1.0, 0.625, 0.75, 0.625, 0.75, 0.625, 0.25, 0.625, 0.25, 0.625, 0.0, 0.625, 0.0, 0.625, 0.5, 0.625, 0.5, 0.625, 0.5, 0.625, 0.5, 0.625, 0.25, 0.625, 0.25, 0.625, 0.0, 0.625, 0.0, 0.625, 1.0, 0.625, 1.0, 0.625, 1.0, 0.625, 1.0, 0.625, 0.25, 0.625, 0.25, 0.625, 0.25, 0.625, 0.25, 0.625, 0.0, 0.625, 0.0, 0.625, 0.25, 0.625, 0.25, 0.625, 0.75, 0.625, 0.75, 0.625, 0.5, 0.625, 0.5, 0.625, 0.5, 0.625, 0.5, 0.625, 0.75, 0.625, 0.75, 0.625, 0.75, 0.625, 0.75, 0.625, 0.5, 0.625, 0.5, 0.625, 0.75, 0.625, 0.75, 0.625, 0.75, 0.625, 0.75, 0.625, 0.5, 0.625, 0.75, 0.875, 0.75, 0.875, 0.5, 0.625, 0.75, 0.625, 0.75, 0.625, 0.5, 0.625, 0.5, 0.625, 0.25, 0.625, 0.25, 0.625, 0.0, 0.625, 0.0, 0.625, 1.0, 0.625, 1.0, 0.625, 0.75, 0.625, 0.75, 0.375, 0.5, 0.375, 0.75, 0.625, 0.75, 0.625, 0.5, 0.375, 0.75, 0.375, 0.75, 0.375, 0.5, 0.375, 0.5, 0.625, 0.5, 0.625, 0.5, 0.625, 0.75, 0.625, 0.75, 0.375, 0.5, 0.375, 0.5, 0.625, 0.5, 0.625, 0.5, 0.375, 0.0, 0.375, 0.25, 0.625, 0.25, 0.625, 0.0, 0.125, 0.5, 0.125, 0.5, 0.125, 0.75, 0.125, 0.75, 0.625, 0.25, 0.625, 0.25, 0.375, 0.25, 0.375, 0.25, 0.375, 1.0, 0.375, 1.0, 0.625, 1.0, 0.625, 1.0, 0.375, 0.0, 0.375, 0.25, 0.625, 0.25, 0.625, 0.0, 0.375, 0.25, 0.375, 0.5, 0.625, 0.5, 0.625, 0.25, 0.375, 0.5, 0.375, 0.75, 0.625, 0.75, 0.625, 0.5, 0.375, 0.75, 0.375, 1.0, 0.625, 1.0, 0.625, 0.75, 0.125, 0.5, 0.125, 0.75, 0.375, 0.75, 0.375, 0.5, 0.625, 0.5, 0.625, 0.75, 0.875, 0.75, 0.875, 0.5, 0.375, 0.0, 0.375, 0.25, 0.625, 0.25, 0.625, 0.0, 0.375, 0.25, 0.375, 0.5, 0.625, 0.5, 0.625, 0.25, 0.375, 0.5, 0.375, 0.75, 0.625, 0.75, 0.625, 0.5, 0.375, 0.75, 0.375, 1.0, 0.625, 1.0, 0.625, 0.75, 0.125, 0.5, 0.125, 0.75, 0.375, 0.75, 0.375, 0.5, 0.625, 0.5, 0.625, 0.75, 0.875, 0.75, 0.875, 0.5, 0.375, 0.0, 0.375, 0.25, 0.625, 0.25, 0.625, 0.0, 0.375, 0.25, 0.375, 0.5, 0.625, 0.5, 0.625, 0.25, 0.375, 0.5, 0.375, 0.75, 0.625, 0.75, 0.625, 0.5, 0.375, 0.75, 0.375, 1.0, 0.625, 1.0, 0.625, 0.75, 0.125, 0.5, 0.125, 0.75, 0.375, 0.75, 0.375, 0.5, 0.625, 0.5, 0.625, 0.75, 0.875, 0.75, 0.875, 0.5, 0.375, 0.0, 0.375, 0.25, 0.625, 0.25, 0.625, 0.0, 0.375, 0.25, 0.375, 0.5, 0.625, 0.5, 0.625, 0.25, 0.375, 0.5, 0.375, 0.75, 0.625, 0.75, 0.625, 0.5, 0.375, 0.75, 0.375, 1.0, 0.625, 1.0, 0.625, 0.75, 0.125, 0.5, 0.125, 0.75, 0.375, 0.75, 0.375, 0.5, 0.625, 0.5, 0.625, 0.75, 0.875, 0.75, 0.875, 0.5, 0.375, 0.0, 0.375, 0.25, 0.625, 0.25, 0.625, 0.0, 0.375, 0.25, 0.375, 0.5, 0.625, 0.5, 0.625, 0.25, 0.375, 0.5, 0.375, 0.75, 0.625, 0.75, 0.625, 0.5, 0.375, 0.75, 0.375, 1.0, 0.625, 1.0, 0.625, 0.75, 0.125, 0.5, 0.125, 0.75, 0.375, 0.75, 0.375, 0.5, 0.625, 0.5, 0.625, 0.75, 0.875, 0.75, 0.875, 0.5, 0.375, 0.0, 0.375, 0.25, 0.625, 0.25, 0.625, 0.0, 0.375, 0.25, 0.375, 0.5, 0.625, 0.5, 0.625, 0.25, 0.375, 0.5, 0.375, 0.75, 0.625, 0.75, 0.625, 0.5, 0.375, 0.75, 0.375, 1.0, 0.625, 1.0, 0.625, 0.75, 0.125, 0.5, 0.125, 0.75, 0.375, 0.75, 0.375, 0.5, 0.625, 0.5, 0.625, 0.75, 0.875, 0.75, 0.875, 0.5, 0.375, 0.0, 0.375, 0.25, 0.625, 0.25, 0.625, 0.0, 0.375, 0.25, 0.375, 0.5, 0.625, 0.5, 0.625, 0.25, 0.375, 0.5, 0.375, 0.75, 0.625, 0.75, 0.625, 0.5, 0.375, 0.75, 0.375, 1.0, 0.625, 1.0, 0.625, 0.75, 0.125, 0.5, 0.125, 0.75, 0.375, 0.75, 0.375, 0.5, 0.625, 0.5, 0.625, 0.75, 0.875, 0.75, 0.875, 0.5, 0.375, 0.0, 0.375, 0.25, 0.625, 0.25, 0.625, 0.0, 0.375, 0.25, 0.375, 0.5, 0.625, 0.5, 0.625, 0.25, 0.375, 0.5, 0.375, 0.75, 0.625, 0.75, 0.625, 0.5, 0.375, 0.75, 0.375, 1.0, 0.625, 1.0, 0.625, 0.75, 0.125, 0.5, 0.125, 0.75, 0.375, 0.75, 0.375, 0.5, 0.625, 0.5, 0.625, 0.75, 0.875, 0.75, 0.875, 0.5, 0.375, 0.0, 0.375, 0.25, 0.625, 0.25, 0.625, 0.0, 0.375, 0.25, 0.375, 0.5, 0.625, 0.5, 0.625, 0.25, 0.375, 0.5, 0.375, 0.75, 0.625, 0.75, 0.625, 0.5, 0.375, 0.75, 0.375, 1.0, 0.625, 1.0, 0.625, 0.75, 0.125, 0.5, 0.125, 0.75, 0.375, 0.75, 0.375, 0.5, 0.625, 0.5, 0.625, 0.75, 0.875, 0.75, 0.875, 0.5, 0.625, 0.0, 0.625, 0.0, 0.625, 0.25, 0.625, 0.25, 0.375, 0.25, 0.375, 0.5, 0.625, 0.5, 0.625, 0.25, 0.625, 0.75, 0.625, 0.75, 0.375, 0.75, 0.375, 0.75, 0.375, 0.75, 0.375, 1.0, 0.625, 1.0, 0.625, 0.75, 0.125, 0.5, 0.125, 0.75, 0.375, 0.75, 0.375, 0.5, 0.625, 0.75, 0.625, 0.75, 0.625, 0.5, 0.625, 0.5, 0.625, 0.5, 0.625, 0.5, 0.625, 0.25, 0.625, 0.25, 0.625, 0.25, 0.625, 0.25, 0.625, 0.0, 0.625, 0.0, 0.625, 1.0, 0.625, 1.0, 0.625, 0.75, 0.625, 0.75, 0.625, 0.5, 0.625, 0.5, 0.625, 0.25, 0.625, 0.25, 0.625, 0.5, 0.625, 0.5, 0.625, 0.25, 0.625, 0.25, 0.625, 1.0, 0.625, 1.0, 0.625, 0.75, 0.625, 0.75, 0.625, 0.25, 0.625, 0.25, 0.625, 0.0, 0.625, 0.0, 0.625, 0.75, 0.625, 0.75, 0.625, 0.5, 0.625, 0.5, 0.625, 0.5, 0.625, 0.5, 0.625, 0.25, 0.625, 0.25, 0.625, 1.0, 0.625, 1.0, 0.625, 0.75, 0.625, 0.75, 0.625, 0.25, 0.625, 0.25, 0.625, 0.0, 0.625, 0.0, 0.625, 0.5, 0.625, 0.5, 0.625, 0.5, 0.625, 0.5, 0.625, 0.25, 0.625, 0.25, 0.625, 0.0, 0.625, 0.0, 0.625, 1.0, 0.625, 1.0, 0.625, 1.0, 0.625, 1.0, 0.625, 0.25, 0.625, 0.25, 0.625, 0.25, 0.625, 0.25, 0.625, 0.0, 0.625, 0.0, 0.625, 0.25, 0.625, 0.25, 0.625, 0.75, 0.625, 0.75, 0.625, 0.5, 0.625, 0.5, 0.625, 0.5, 0.625, 0.5, 0.625, 0.75, 0.625, 0.75, 0.625, 0.75, 0.625, 0.75, 0.625, 0.5, 0.625, 0.5, 0.625, 0.75, 0.625, 0.75, 0.625, 0.75, 0.625, 0.75, 0.625, 0.5, 0.625, 0.75, 0.875, 0.75, 0.875, 0.5, 0.625, 0.75, 0.625, 0.75, 0.625, 0.5, 0.625, 0.5, 0.625, 0.25, 0.625, 0.25, 0.625, 0.0, 0.625, 0.0, 0.625, 1.0, 0.625, 1.0, 0.625, 0.75, 0.625, 0.75, 0.375, 0.5, 0.375, 0.75, 0.625, 0.75, 0.625, 0.5, 0.375, 0.75, 0.375, 0.75, 0.375, 0.5, 0.375, 0.5, 0.625, 0.5, 0.625, 0.5, 0.625, 0.75, 0.625, 0.75, 0.375, 0.5, 0.375, 0.5, 0.625, 0.5, 0.625, 0.5, 0.375, 0.0, 0.375, 0.25, 0.625, 0.25, 0.625, 0.0, 0.125, 0.5, 0.125, 0.5, 0.125, 0.75, 0.125, 0.75, 0.625, 0.25, 0.625, 0.25, 0.375, 0.25, 0.375, 0.25, 0.375, 1.0, 0.375, 1.0, 0.625, 1.0, 0.625, 1.0])
me_cube_027.materials.append(mat_material_1328)
me_cube_027.materials.append(mat_material_1327)
me_cube_027.use_remesh_fix_poles = True
me_cube_027.use_remesh_preserve_attributes = False
me_cube_027.update()

# ---- objects
ob_picnic_table = bpy.data.objects.new('Picnic Table', me_cube_027)

# ---- transforms, parenting, visibility, modifiers, constraints
ob_picnic_table.location = (-3.452, 1.328, 0.5741)
ob_picnic_table.scale = (-0.04387, -0.04387, -0.04387)
_m = ob_picnic_table.modifiers.new('Solidify', 'SOLIDIFY')

# ---- collection membership
col_collection.objects.link(ob_picnic_table)

# ---- scene / render settings (as saved in the file)
scene.frame_start = 1; scene.frame_end = 250; scene.frame_set(1)
scene.render.engine = 'BLENDER_EEVEE_NEXT'
scene.cycles.use_denoising = False
scene.cycles.samples = 128
scene.cycles.sampling_pattern = 'TABULATED_SOBOL'
scene.cycles.use_adaptive_sampling = False
scene.cycles.use_light_tree = False
scene.view_settings.view_transform = 'Filmic'
bpy.context.view_layer.update()

# ---- added for rendering (the .blend has no active camera and no usable light): camera, sun
cam_auto = bpy.data.cameras.new('AutoCamera')
cam_auto.lens = 50.0
cam_auto.sensor_width = 36.0
cam_auto.clip_end = 1000.0
ob_auto_camera = bpy.data.objects.new('AutoCamera', cam_auto)
scene.collection.objects.link(ob_auto_camera)
ob_auto_camera.location = (-1.23849, -0.591956, 2.06604)
ob_auto_camera.rotation_euler = (1.09748, -7.21219e-08, 0.694738)
scene.camera = ob_auto_camera
light_auto_sun = bpy.data.lights.new('AutoSun', 'SUN')
light_auto_sun.energy = 3.0
light_auto_sun.angle = 0.0523599
ob_auto_sun = bpy.data.objects.new('AutoSun', light_auto_sun)
scene.collection.objects.link(ob_auto_sun)
ob_auto_sun.rotation_euler = (0.872665, 0.174533, 0.523599)
bpy.context.view_layer.update()
